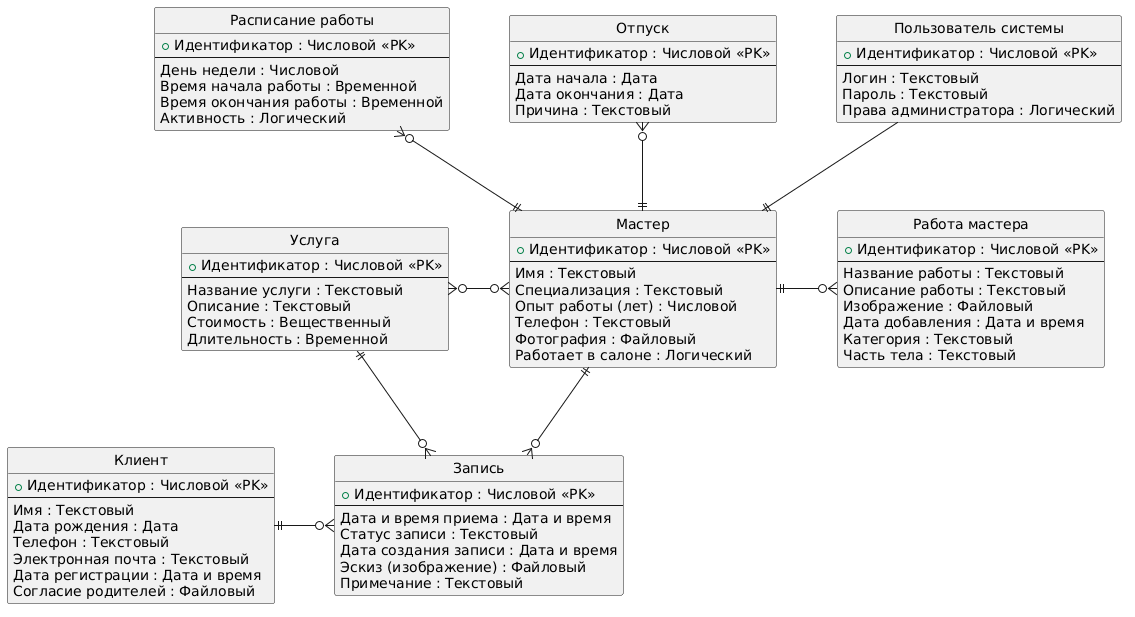

The diagram above was rendered by PlantUML. Its source (embedded in the PNG):
@startuml
hide circle
skinparam nodesep 60
skinparam ranksep 80

' Описание сущностей
entity "Мастер" as Master {
    + Идентификатор : Числовой <<PK>>
    --
    Имя : Текстовый
    Специализация : Текстовый
    Опыт работы (лет) : Числовой
    Телефон : Текстовый
    Фотография : Файловый
    Работает в салоне : Логический
}


entity "Пользователь системы" as User {
    + Идентификатор : Числовой <<PK>>
    --
    Логин : Текстовый
    Пароль : Текстовый
    Права администратора : Логический
}

entity "Услуга" as Service {
    + Идентификатор : Числовой <<PK>>
    --
    Название услуги : Текстовый
    Описание : Текстовый
    Стоимость : Вещественный
    Длительность : Временной
}

entity "Клиент" as Client {
    + Идентификатор : Числовой <<PK>>
    --
    Имя : Текстовый
    Дата рождения : Дата
    Телефон : Текстовый
    Электронная почта : Текстовый
    Дата регистрации : Дата и время
    Согласие родителей : Файловый
}

entity "Запись" as Appointment {
    + Идентификатор : Числовой <<PK>>
    --
    Дата и время приема : Дата и время
    Статус записи : Текстовый
    Дата создания записи : Дата и время
    Эскиз (изображение) : Файловый
    Примечание : Текстовый
}

entity "Работа мастера" as MasterWork {
    + Идентификатор : Числовой <<PK>>
    --
    Название работы : Текстовый
    Описание работы : Текстовый
    Изображение : Файловый
    Дата добавления : Дата и время
    Категория : Текстовый
    Часть тела : Текстовый
}

entity "Отпуск" as Vacation {
    + Идентификатор : Числовой <<PK>>
    --
    Дата начала : Дата
    Дата окончания : Дата
    Причина : Текстовый
}

entity "Расписание работы" as Availability {
    + Идентификатор : Числовой <<PK>>
    --
    День недели : Числовой
    Время начала работы : Временной
    Время окончания работы : Временной
    Активность : Логический
}

' РАСПРЕДЕЛЕНИЕ СВЯЗЕЙ (управление геометрией)

' Пользователь над Мастером
User -down-|| Master

' Служебные таблицы Мастера (уводим вправо и вверх)
Master ||-right-o{ MasterWork
Master ||-up-o{ Vacation
Master ||-up-o{ Availability

' Основная логика (внизу)
Master ||--o{ Appointment
Service ||-left-o{ Appointment
Client ||-right-o{ Appointment

' Связь многие-ко-многим (сбоку)
Master }o-left-o{ Service
@enduml